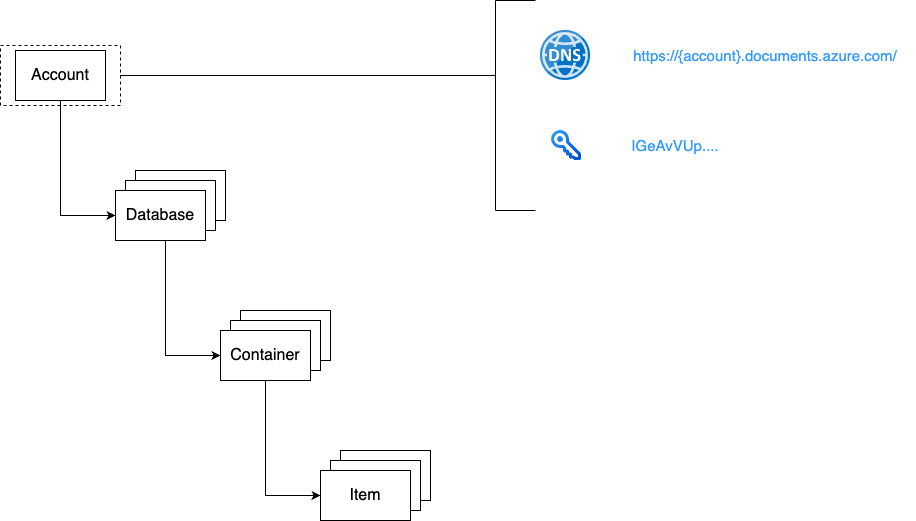

The diagram above was exported from draw.io. Its source (the exported page's mxGraphModel, read from the mxfile embedded in the PNG):
<mxGraphModel dx="1434" dy="795" grid="1" gridSize="10" guides="1" tooltips="1" connect="1" arrows="1" fold="1" page="1" pageScale="1" pageWidth="1390" pageHeight="980" math="0" shadow="0">
  <root>
    <mxCell id="0" />
    <mxCell id="1" parent="0" />
    <mxCell id="QItIRlXi5QWIjReWKd0G-2" value="" style="text;html=1;align=center;verticalAlign=middle;whiteSpace=wrap;rounded=0;strokeColor=default;fillColor=default;" parent="1" vertex="1">
      <mxGeometry x="240" y="240" width="90" height="50" as="geometry" />
    </mxCell>
    <mxCell id="QItIRlXi5QWIjReWKd0G-4" value="" style="text;html=1;align=center;verticalAlign=middle;whiteSpace=wrap;rounded=0;strokeColor=default;fillColor=default;" parent="1" vertex="1">
      <mxGeometry x="230" y="250" width="90" height="50" as="geometry" />
    </mxCell>
    <mxCell id="QItIRlXi5QWIjReWKd0G-1" value="&lt;font style=&quot;font-size: 16px;&quot;&gt;Account&lt;/font&gt;" style="text;html=1;align=center;verticalAlign=middle;whiteSpace=wrap;rounded=0;strokeColor=default;" parent="1" vertex="1">
      <mxGeometry x="120" y="120" width="90" height="50" as="geometry" />
    </mxCell>
    <mxCell id="QItIRlXi5QWIjReWKd0G-3" value="&lt;font style=&quot;font-size: 16px;&quot;&gt;Database&lt;/font&gt;" style="text;html=1;align=center;verticalAlign=middle;whiteSpace=wrap;rounded=0;strokeColor=default;fillColor=default;" parent="1" vertex="1">
      <mxGeometry x="220" y="260" width="90" height="50" as="geometry" />
    </mxCell>
    <mxCell id="QItIRlXi5QWIjReWKd0G-5" value="" style="endArrow=classic;html=1;rounded=0;exitX=0.5;exitY=1;exitDx=0;exitDy=0;entryX=0;entryY=0.5;entryDx=0;entryDy=0;" parent="1" source="QItIRlXi5QWIjReWKd0G-1" target="QItIRlXi5QWIjReWKd0G-3" edge="1">
      <mxGeometry width="50" height="50" relative="1" as="geometry">
        <mxPoint x="180" y="250" as="sourcePoint" />
        <mxPoint x="230" y="200" as="targetPoint" />
        <Array as="points">
          <mxPoint x="165" y="285" />
        </Array>
      </mxGeometry>
    </mxCell>
    <mxCell id="QItIRlXi5QWIjReWKd0G-6" value="" style="text;html=1;align=center;verticalAlign=middle;whiteSpace=wrap;rounded=0;strokeColor=default;fillColor=default;" parent="1" vertex="1">
      <mxGeometry x="345" y="380" width="90" height="50" as="geometry" />
    </mxCell>
    <mxCell id="QItIRlXi5QWIjReWKd0G-7" value="" style="text;html=1;align=center;verticalAlign=middle;whiteSpace=wrap;rounded=0;strokeColor=default;fillColor=default;" parent="1" vertex="1">
      <mxGeometry x="335" y="390" width="90" height="50" as="geometry" />
    </mxCell>
    <mxCell id="QItIRlXi5QWIjReWKd0G-8" value="&lt;font style=&quot;font-size: 16px;&quot;&gt;Container&lt;/font&gt;" style="text;html=1;align=center;verticalAlign=middle;whiteSpace=wrap;rounded=0;strokeColor=default;fillColor=default;" parent="1" vertex="1">
      <mxGeometry x="325" y="400" width="90" height="50" as="geometry" />
    </mxCell>
    <mxCell id="QItIRlXi5QWIjReWKd0G-9" value="" style="endArrow=classic;html=1;rounded=0;exitX=0.5;exitY=1;exitDx=0;exitDy=0;entryX=0;entryY=0.5;entryDx=0;entryDy=0;" parent="1" target="QItIRlXi5QWIjReWKd0G-8" edge="1">
      <mxGeometry width="50" height="50" relative="1" as="geometry">
        <mxPoint x="270" y="310" as="sourcePoint" />
        <mxPoint x="335" y="340" as="targetPoint" />
        <Array as="points">
          <mxPoint x="270" y="425" />
        </Array>
      </mxGeometry>
    </mxCell>
    <mxCell id="QItIRlXi5QWIjReWKd0G-10" value="" style="text;html=1;align=center;verticalAlign=middle;whiteSpace=wrap;rounded=0;strokeColor=default;fillColor=default;" parent="1" vertex="1">
      <mxGeometry x="445" y="520" width="90" height="50" as="geometry" />
    </mxCell>
    <mxCell id="QItIRlXi5QWIjReWKd0G-11" value="" style="text;html=1;align=center;verticalAlign=middle;whiteSpace=wrap;rounded=0;strokeColor=default;fillColor=default;" parent="1" vertex="1">
      <mxGeometry x="435" y="530" width="90" height="50" as="geometry" />
    </mxCell>
    <mxCell id="QItIRlXi5QWIjReWKd0G-12" value="&lt;font style=&quot;font-size: 16px;&quot;&gt;Item&lt;/font&gt;" style="text;html=1;align=center;verticalAlign=middle;whiteSpace=wrap;rounded=0;strokeColor=default;fillColor=default;" parent="1" vertex="1">
      <mxGeometry x="425" y="540" width="90" height="50" as="geometry" />
    </mxCell>
    <mxCell id="QItIRlXi5QWIjReWKd0G-13" value="" style="endArrow=classic;html=1;rounded=0;exitX=0.5;exitY=1;exitDx=0;exitDy=0;entryX=0;entryY=0.5;entryDx=0;entryDy=0;" parent="1" target="QItIRlXi5QWIjReWKd0G-12" edge="1">
      <mxGeometry width="50" height="50" relative="1" as="geometry">
        <mxPoint x="370" y="450" as="sourcePoint" />
        <mxPoint x="435" y="480" as="targetPoint" />
        <Array as="points">
          <mxPoint x="370" y="565" />
        </Array>
      </mxGeometry>
    </mxCell>
    <mxCell id="TsTarpa6t1qAdvMOgY8l-1" value="" style="rounded=0;whiteSpace=wrap;html=1;fillStyle=auto;gradientColor=none;dashed=1;fillColor=none;" vertex="1" parent="1">
      <mxGeometry x="105" y="115" width="120" height="60" as="geometry" />
    </mxCell>
    <mxCell id="TsTarpa6t1qAdvMOgY8l-2" value="" style="endArrow=none;html=1;rounded=0;exitX=1;exitY=0.5;exitDx=0;exitDy=0;endFill=0;" edge="1" parent="1" source="TsTarpa6t1qAdvMOgY8l-1">
      <mxGeometry width="50" height="50" relative="1" as="geometry">
        <mxPoint x="270" y="150" as="sourcePoint" />
        <mxPoint x="600" y="145" as="targetPoint" />
      </mxGeometry>
    </mxCell>
    <mxCell id="TsTarpa6t1qAdvMOgY8l-3" value="" style="endArrow=none;html=1;rounded=0;" edge="1" parent="1">
      <mxGeometry width="50" height="50" relative="1" as="geometry">
        <mxPoint x="600" y="280" as="sourcePoint" />
        <mxPoint x="600" y="70" as="targetPoint" />
      </mxGeometry>
    </mxCell>
    <mxCell id="TsTarpa6t1qAdvMOgY8l-4" value="" style="endArrow=none;html=1;rounded=0;" edge="1" parent="1">
      <mxGeometry width="50" height="50" relative="1" as="geometry">
        <mxPoint x="600" y="70" as="sourcePoint" />
        <mxPoint x="640" y="70" as="targetPoint" />
      </mxGeometry>
    </mxCell>
    <mxCell id="TsTarpa6t1qAdvMOgY8l-5" value="" style="endArrow=none;html=1;rounded=0;" edge="1" parent="1">
      <mxGeometry width="50" height="50" relative="1" as="geometry">
        <mxPoint x="600" y="280" as="sourcePoint" />
        <mxPoint x="640" y="280" as="targetPoint" />
      </mxGeometry>
    </mxCell>
    <mxCell id="TsTarpa6t1qAdvMOgY8l-7" value="" style="image;sketch=0;aspect=fixed;html=1;points=[];align=center;fontSize=12;image=img/lib/mscae/DNS.svg;" vertex="1" parent="1">
      <mxGeometry x="645" y="100" width="50" height="50" as="geometry" />
    </mxCell>
    <mxCell id="TsTarpa6t1qAdvMOgY8l-8" value="" style="shape=image;editableCssRules=.*;verticalLabelPosition=bottom;labelBackgroundColor=default;verticalAlign=top;aspect=fixed;imageAspect=0;image=data:image/svg+xml,(base64 omitted: 2796 chars);" vertex="1" parent="1">
      <mxGeometry x="656" y="200" width="30" height="30" as="geometry" />
    </mxCell>
    <mxCell id="TsTarpa6t1qAdvMOgY8l-9" value="&lt;font color=&quot;#3399ff&quot; style=&quot;font-size: 15px;&quot;&gt;https://{account}.documents.azure.com/&lt;/font&gt;" style="text;html=1;align=center;verticalAlign=middle;whiteSpace=wrap;rounded=0;" vertex="1" parent="1">
      <mxGeometry x="720" y="110" width="300" height="30" as="geometry" />
    </mxCell>
    <mxCell id="TsTarpa6t1qAdvMOgY8l-10" value="&lt;font color=&quot;#3399ff&quot; style=&quot;font-size: 15px;&quot;&gt;IGeAvVUp....&lt;/font&gt;" style="text;html=1;align=center;verticalAlign=middle;whiteSpace=wrap;rounded=0;" vertex="1" parent="1">
      <mxGeometry x="720" y="200" width="120" height="30" as="geometry" />
    </mxCell>
  </root>
</mxGraphModel>